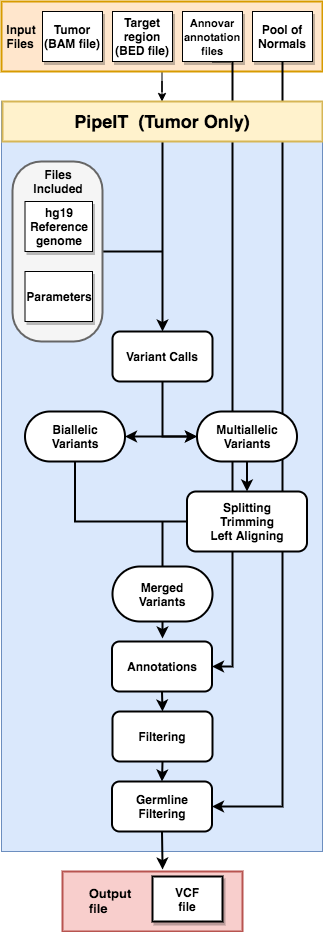

The diagram above was exported from draw.io. Its source (the exported page's mxGraphModel, read from the mxfile embedded in the PNG):
<mxGraphModel dx="909" dy="542" grid="1" gridSize="10" guides="1" tooltips="1" connect="1" arrows="1" fold="1" page="1" pageScale="1" pageWidth="827" pageHeight="1169" math="0" shadow="0">
  <root>
    <mxCell id="0" />
    <mxCell id="1" parent="0" />
    <mxCell id="4_Ue2G_okt4AqmhrfKuw-17" value="" style="edgeStyle=orthogonalEdgeStyle;rounded=0;orthogonalLoop=1;jettySize=auto;html=1;" edge="1" parent="1" source="4_Ue2G_okt4AqmhrfKuw-4" target="4_Ue2G_okt4AqmhrfKuw-5">
      <mxGeometry relative="1" as="geometry" />
    </mxCell>
    <mxCell id="4_Ue2G_okt4AqmhrfKuw-4" value="" style="rounded=0;whiteSpace=wrap;html=1;fillColor=#ffe6cc;strokeColor=#d79b00;strokeWidth=2;" vertex="1" parent="1">
      <mxGeometry x="279" y="20" width="321" height="70" as="geometry" />
    </mxCell>
    <mxCell id="4_Ue2G_okt4AqmhrfKuw-5" value="" style="rounded=0;whiteSpace=wrap;html=1;fillColor=#dae8fc;strokeColor=#6c8ebf;" vertex="1" parent="1">
      <mxGeometry x="279" y="120" width="321" height="750" as="geometry" />
    </mxCell>
    <mxCell id="4_Ue2G_okt4AqmhrfKuw-6" value="&lt;b&gt;Tumor&lt;br&gt;(BAM file)&lt;/b&gt;" style="rounded=0;whiteSpace=wrap;html=1;shadow=1;" vertex="1" parent="1">
      <mxGeometry x="320" y="30" width="60" height="50" as="geometry" />
    </mxCell>
    <mxCell id="4_Ue2G_okt4AqmhrfKuw-7" value="&lt;b&gt;Target&lt;br&gt;region&lt;br&gt;(BED file)&lt;/b&gt;" style="rounded=0;whiteSpace=wrap;html=1;shadow=1;" vertex="1" parent="1">
      <mxGeometry x="390" y="30" width="60" height="50" as="geometry" />
    </mxCell>
    <mxCell id="4_Ue2G_okt4AqmhrfKuw-51" style="edgeStyle=orthogonalEdgeStyle;rounded=0;orthogonalLoop=1;jettySize=auto;html=1;exitX=0.5;exitY=1;exitDx=0;exitDy=0;entryX=1;entryY=0.5;entryDx=0;entryDy=0;startArrow=none;startFill=0;endArrow=classic;endFill=1;strokeWidth=2;" edge="1" parent="1" source="4_Ue2G_okt4AqmhrfKuw-8" target="4_Ue2G_okt4AqmhrfKuw-45">
      <mxGeometry relative="1" as="geometry">
        <Array as="points">
          <mxPoint x="510" y="80" />
          <mxPoint x="510" y="685" />
        </Array>
      </mxGeometry>
    </mxCell>
    <mxCell id="4_Ue2G_okt4AqmhrfKuw-8" value="&lt;b style=&quot;font-size: 11px&quot;&gt;Annovar&lt;br&gt;annotation&lt;br&gt;files&lt;/b&gt;" style="rounded=0;whiteSpace=wrap;html=1;shadow=1;" vertex="1" parent="1">
      <mxGeometry x="460" y="30" width="60" height="50" as="geometry" />
    </mxCell>
    <mxCell id="4_Ue2G_okt4AqmhrfKuw-50" style="edgeStyle=orthogonalEdgeStyle;rounded=0;orthogonalLoop=1;jettySize=auto;html=1;exitX=0.5;exitY=1;exitDx=0;exitDy=0;entryX=1;entryY=0.5;entryDx=0;entryDy=0;startArrow=none;startFill=0;endArrow=classic;endFill=1;strokeWidth=2;" edge="1" parent="1" source="4_Ue2G_okt4AqmhrfKuw-9" target="4_Ue2G_okt4AqmhrfKuw-43">
      <mxGeometry relative="1" as="geometry" />
    </mxCell>
    <mxCell id="4_Ue2G_okt4AqmhrfKuw-9" value="&lt;b&gt;Pool of&lt;br&gt;Normals&lt;/b&gt;" style="rounded=0;whiteSpace=wrap;html=1;shadow=1;" vertex="1" parent="1">
      <mxGeometry x="530" y="30" width="60" height="50" as="geometry" />
    </mxCell>
    <mxCell id="4_Ue2G_okt4AqmhrfKuw-10" value="&lt;div style=&quot;text-align: left&quot;&gt;&lt;span&gt;&lt;b&gt;Input&lt;/b&gt;&lt;/span&gt;&lt;/div&gt;&lt;div style=&quot;text-align: left&quot;&gt;&lt;span&gt;&lt;b&gt;Files&lt;/b&gt;&lt;/span&gt;&lt;/div&gt;" style="text;html=1;strokeColor=none;fillColor=none;align=center;verticalAlign=middle;whiteSpace=wrap;rounded=0;shadow=1;" vertex="1" parent="1">
      <mxGeometry x="279" y="45" width="40" height="20" as="geometry" />
    </mxCell>
    <mxCell id="4_Ue2G_okt4AqmhrfKuw-21" style="edgeStyle=orthogonalEdgeStyle;rounded=0;orthogonalLoop=1;jettySize=auto;html=1;endArrow=none;endFill=0;strokeWidth=2;" edge="1" parent="1" source="4_Ue2G_okt4AqmhrfKuw-12">
      <mxGeometry relative="1" as="geometry">
        <mxPoint x="440" y="270" as="targetPoint" />
      </mxGeometry>
    </mxCell>
    <mxCell id="4_Ue2G_okt4AqmhrfKuw-12" value="" style="rounded=1;whiteSpace=wrap;html=1;shadow=0;arcSize=32;fillColor=#f5f5f5;strokeColor=#666666;fontColor=#333333;strokeWidth=2;" vertex="1" parent="1">
      <mxGeometry x="290" y="180" width="90" height="180" as="geometry" />
    </mxCell>
    <mxCell id="4_Ue2G_okt4AqmhrfKuw-13" value="&lt;b&gt;hg19&lt;br&gt;Reference&lt;br&gt;genome&lt;/b&gt;" style="rounded=0;whiteSpace=wrap;html=1;shadow=1;" vertex="1" parent="1">
      <mxGeometry x="302.5" y="220" width="67.5" height="50" as="geometry" />
    </mxCell>
    <mxCell id="4_Ue2G_okt4AqmhrfKuw-14" value="&lt;b&gt;Parameters&lt;/b&gt;" style="rounded=0;whiteSpace=wrap;html=1;shadow=1;" vertex="1" parent="1">
      <mxGeometry x="302.5" y="290" width="67.5" height="50" as="geometry" />
    </mxCell>
    <mxCell id="4_Ue2G_okt4AqmhrfKuw-20" value="" style="edgeStyle=orthogonalEdgeStyle;rounded=0;orthogonalLoop=1;jettySize=auto;html=1;entryX=0.5;entryY=0;entryDx=0;entryDy=0;strokeWidth=2;" edge="1" parent="1" source="4_Ue2G_okt4AqmhrfKuw-15" target="4_Ue2G_okt4AqmhrfKuw-16">
      <mxGeometry relative="1" as="geometry">
        <mxPoint x="440" y="240" as="targetPoint" />
      </mxGeometry>
    </mxCell>
    <mxCell id="4_Ue2G_okt4AqmhrfKuw-15" value="&lt;b&gt;&lt;font style=&quot;font-size: 18px&quot;&gt;PipeIT&amp;nbsp; (Tumor Only)&lt;/font&gt;&lt;/b&gt;" style="rounded=0;whiteSpace=wrap;html=1;shadow=0;fillColor=#fff2cc;strokeColor=#d6b656;strokeWidth=2;" vertex="1" parent="1">
      <mxGeometry x="280" y="120" width="320" height="40" as="geometry" />
    </mxCell>
    <mxCell id="4_Ue2G_okt4AqmhrfKuw-36" style="edgeStyle=orthogonalEdgeStyle;rounded=0;orthogonalLoop=1;jettySize=auto;html=1;entryX=0;entryY=0.5;entryDx=0;entryDy=0;startArrow=none;startFill=0;endArrow=classic;endFill=1;strokeWidth=2;" edge="1" parent="1" source="4_Ue2G_okt4AqmhrfKuw-16" target="4_Ue2G_okt4AqmhrfKuw-23">
      <mxGeometry relative="1" as="geometry" />
    </mxCell>
    <mxCell id="4_Ue2G_okt4AqmhrfKuw-16" value="&lt;b&gt;Variant Calls&lt;/b&gt;" style="rounded=1;whiteSpace=wrap;html=1;shadow=0;strokeWidth=2;" vertex="1" parent="1">
      <mxGeometry x="390" y="350" width="100" height="50" as="geometry" />
    </mxCell>
    <mxCell id="4_Ue2G_okt4AqmhrfKuw-26" style="edgeStyle=orthogonalEdgeStyle;rounded=0;orthogonalLoop=1;jettySize=auto;html=1;entryX=0;entryY=0.5;entryDx=0;entryDy=0;endArrow=classic;endFill=1;strokeWidth=2;startArrow=classic;startFill=1;" edge="1" parent="1" source="4_Ue2G_okt4AqmhrfKuw-22" target="4_Ue2G_okt4AqmhrfKuw-23">
      <mxGeometry relative="1" as="geometry" />
    </mxCell>
    <mxCell id="4_Ue2G_okt4AqmhrfKuw-22" value="&lt;b&gt;Biallelic&lt;br&gt;Variants&lt;br&gt;&lt;/b&gt;" style="rounded=1;whiteSpace=wrap;html=1;shadow=0;strokeWidth=2;arcSize=50;" vertex="1" parent="1">
      <mxGeometry x="302.5" y="430" width="100" height="50" as="geometry" />
    </mxCell>
    <mxCell id="4_Ue2G_okt4AqmhrfKuw-31" value="" style="edgeStyle=orthogonalEdgeStyle;rounded=0;orthogonalLoop=1;jettySize=auto;html=1;endArrow=classic;endFill=1;strokeWidth=2;entryX=0.5;entryY=0;entryDx=0;entryDy=0;" edge="1" parent="1" source="4_Ue2G_okt4AqmhrfKuw-23" target="4_Ue2G_okt4AqmhrfKuw-30">
      <mxGeometry relative="1" as="geometry" />
    </mxCell>
    <mxCell id="4_Ue2G_okt4AqmhrfKuw-23" value="&lt;b&gt;Multiallelic&lt;br&gt;Variants&lt;br&gt;&lt;/b&gt;" style="rounded=1;whiteSpace=wrap;html=1;shadow=0;strokeWidth=2;arcSize=50;" vertex="1" parent="1">
      <mxGeometry x="474.5" y="430" width="100" height="50" as="geometry" />
    </mxCell>
    <mxCell id="4_Ue2G_okt4AqmhrfKuw-39" style="edgeStyle=orthogonalEdgeStyle;rounded=0;orthogonalLoop=1;jettySize=auto;html=1;entryX=0.5;entryY=1;entryDx=0;entryDy=0;startArrow=none;startFill=0;endArrow=none;endFill=0;strokeWidth=2;" edge="1" parent="1" source="4_Ue2G_okt4AqmhrfKuw-30" target="4_Ue2G_okt4AqmhrfKuw-22">
      <mxGeometry relative="1" as="geometry" />
    </mxCell>
    <mxCell id="4_Ue2G_okt4AqmhrfKuw-30" value="&lt;b&gt;Splitting&lt;br&gt;Trimming&lt;br&gt;Left Aligning&lt;/b&gt;" style="rounded=1;whiteSpace=wrap;html=1;shadow=0;strokeWidth=2;" vertex="1" parent="1">
      <mxGeometry x="464.5" y="510" width="120" height="60" as="geometry" />
    </mxCell>
    <mxCell id="4_Ue2G_okt4AqmhrfKuw-37" value="&lt;b&gt;Files&lt;br&gt;Included&lt;/b&gt;" style="text;html=1;strokeColor=none;fillColor=none;align=center;verticalAlign=middle;whiteSpace=wrap;rounded=0;shadow=0;" vertex="1" parent="1">
      <mxGeometry x="316.25" y="190" width="40" height="20" as="geometry" />
    </mxCell>
    <mxCell id="4_Ue2G_okt4AqmhrfKuw-42" value="" style="edgeStyle=orthogonalEdgeStyle;rounded=0;orthogonalLoop=1;jettySize=auto;html=1;startArrow=none;startFill=0;endArrow=none;endFill=0;strokeWidth=2;" edge="1" parent="1" source="4_Ue2G_okt4AqmhrfKuw-40">
      <mxGeometry relative="1" as="geometry">
        <mxPoint x="440" y="540" as="targetPoint" />
      </mxGeometry>
    </mxCell>
    <mxCell id="4_Ue2G_okt4AqmhrfKuw-47" style="edgeStyle=orthogonalEdgeStyle;rounded=0;orthogonalLoop=1;jettySize=auto;html=1;exitX=0.5;exitY=1;exitDx=0;exitDy=0;startArrow=none;startFill=0;endArrow=classic;endFill=1;strokeWidth=2;" edge="1" parent="1" source="4_Ue2G_okt4AqmhrfKuw-40">
      <mxGeometry relative="1" as="geometry">
        <mxPoint x="440" y="657" as="targetPoint" />
      </mxGeometry>
    </mxCell>
    <mxCell id="4_Ue2G_okt4AqmhrfKuw-40" value="&lt;b&gt;Merged&lt;br&gt;Variants&lt;br&gt;&lt;/b&gt;" style="rounded=1;whiteSpace=wrap;html=1;shadow=0;strokeWidth=2;arcSize=50;" vertex="1" parent="1">
      <mxGeometry x="390" y="585" width="100" height="55" as="geometry" />
    </mxCell>
    <mxCell id="4_Ue2G_okt4AqmhrfKuw-58" style="edgeStyle=orthogonalEdgeStyle;rounded=0;orthogonalLoop=1;jettySize=auto;html=1;exitX=0.5;exitY=1;exitDx=0;exitDy=0;entryX=0.556;entryY=-0.033;entryDx=0;entryDy=0;entryPerimeter=0;startArrow=none;startFill=0;endArrow=classic;endFill=1;strokeWidth=2;" edge="1" parent="1" source="4_Ue2G_okt4AqmhrfKuw-43" target="4_Ue2G_okt4AqmhrfKuw-52">
      <mxGeometry relative="1" as="geometry" />
    </mxCell>
    <mxCell id="4_Ue2G_okt4AqmhrfKuw-43" value="&lt;b&gt;Germline&lt;br&gt;Filtering&lt;br&gt;&lt;/b&gt;" style="rounded=1;whiteSpace=wrap;html=1;shadow=0;strokeWidth=2;" vertex="1" parent="1">
      <mxGeometry x="389.5" y="800" width="100" height="50" as="geometry" />
    </mxCell>
    <mxCell id="4_Ue2G_okt4AqmhrfKuw-49" style="edgeStyle=orthogonalEdgeStyle;rounded=0;orthogonalLoop=1;jettySize=auto;html=1;exitX=0.5;exitY=1;exitDx=0;exitDy=0;entryX=0.5;entryY=0;entryDx=0;entryDy=0;startArrow=none;startFill=0;endArrow=classic;endFill=1;strokeWidth=2;" edge="1" parent="1" source="4_Ue2G_okt4AqmhrfKuw-44" target="4_Ue2G_okt4AqmhrfKuw-43">
      <mxGeometry relative="1" as="geometry" />
    </mxCell>
    <mxCell id="4_Ue2G_okt4AqmhrfKuw-44" value="&lt;b&gt;Filtering&lt;/b&gt;" style="rounded=1;whiteSpace=wrap;html=1;shadow=0;strokeWidth=2;" vertex="1" parent="1">
      <mxGeometry x="390" y="730" width="100" height="50" as="geometry" />
    </mxCell>
    <mxCell id="4_Ue2G_okt4AqmhrfKuw-48" style="edgeStyle=orthogonalEdgeStyle;rounded=0;orthogonalLoop=1;jettySize=auto;html=1;exitX=0.5;exitY=1;exitDx=0;exitDy=0;entryX=0.5;entryY=0;entryDx=0;entryDy=0;startArrow=none;startFill=0;endArrow=classic;endFill=1;strokeWidth=2;" edge="1" parent="1" source="4_Ue2G_okt4AqmhrfKuw-45" target="4_Ue2G_okt4AqmhrfKuw-44">
      <mxGeometry relative="1" as="geometry" />
    </mxCell>
    <mxCell id="4_Ue2G_okt4AqmhrfKuw-45" value="&lt;b&gt;Annotations&lt;/b&gt;" style="rounded=1;whiteSpace=wrap;html=1;shadow=0;strokeWidth=2;" vertex="1" parent="1">
      <mxGeometry x="389.5" y="660" width="100" height="50" as="geometry" />
    </mxCell>
    <mxCell id="4_Ue2G_okt4AqmhrfKuw-52" value="" style="rounded=0;whiteSpace=wrap;html=1;shadow=0;strokeWidth=2;fillColor=#f8cecc;strokeColor=#b85450;" vertex="1" parent="1">
      <mxGeometry x="340" y="890" width="180" height="60" as="geometry" />
    </mxCell>
    <mxCell id="4_Ue2G_okt4AqmhrfKuw-53" value="&lt;b&gt;VCF&lt;br&gt;file&lt;/b&gt;" style="rounded=0;whiteSpace=wrap;html=1;shadow=1;strokeWidth=2;" vertex="1" parent="1">
      <mxGeometry x="430" y="895" width="70" height="45" as="geometry" />
    </mxCell>
    <mxCell id="4_Ue2G_okt4AqmhrfKuw-54" value="&lt;div style=&quot;text-align: left ; font-size: 13px&quot;&gt;&lt;span&gt;&lt;b&gt;&lt;font style=&quot;font-size: 13px&quot;&gt;Output&lt;/font&gt;&lt;/b&gt;&lt;/span&gt;&lt;/div&gt;&lt;div style=&quot;text-align: left ; font-size: 13px&quot;&gt;&lt;span&gt;&lt;b&gt;&lt;font style=&quot;font-size: 13px&quot;&gt;file&lt;/font&gt;&lt;/b&gt;&lt;/span&gt;&lt;/div&gt;" style="text;html=1;strokeColor=none;fillColor=none;align=center;verticalAlign=middle;whiteSpace=wrap;rounded=0;shadow=1;" vertex="1" parent="1">
      <mxGeometry x="366.25" y="907.5" width="43.75" height="22.5" as="geometry" />
    </mxCell>
  </root>
</mxGraphModel>